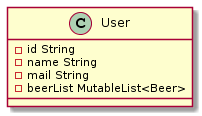

The diagram above was rendered by PlantUML. Its source (embedded in the PNG):
@startuml
class User {
    - id String
    - name String
    - mail String
    - beerList MutableList<Beer>
}
@enduml